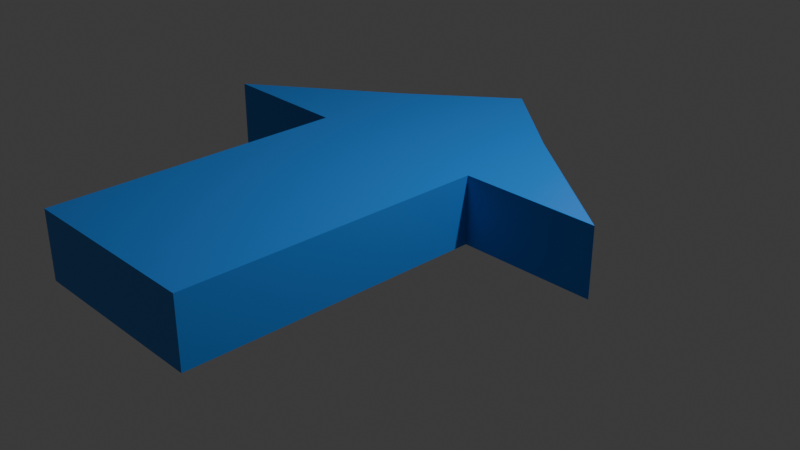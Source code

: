# Source: arrow.blend  (saved by Blender 4.3.34; exported with 4.5.12 LTS)
import bpy
from mathutils import Matrix  # noqa: F401  (used for matrix-valued properties, if any)

bpy.ops.wm.read_factory_settings(use_empty=True)
scene = bpy.context.scene
scene.name = 'Scene'

# ---- collections
col_collection = bpy.data.collections.new('Collection'); scene.collection.children.link(col_collection)

# ---- materials (node trees are filled in below, after node groups)
mat_material = bpy.data.materials.new('Material')
mat_material.alpha_threshold = 0.0
mat_material.roughness = 0.5
mat_material.line_color = (0.0, 0.0, 0.0, 1.0)

# ---- material node trees
mat_material.use_nodes = True; mat_material.node_tree.nodes.clear()
_N = mat_material.node_tree.nodes; _L = mat_material.node_tree.links
n0 = _N.new('ShaderNodeOutputMaterial'); n0.name = 'Material Output'; n0.location = (300, 300)
n1 = _N.new('ShaderNodeBsdfPrincipled'); n1.name = 'Principled BSDF'; n1.location = (10, 300)
n1.inputs[0].default_value = (0.02547, 0.2501, 0.8, 1.0)
n1.inputs[3].default_value = 1.45
_L.new(n1.outputs[0], n0.inputs[0])
n0.is_active_output = True

# ---- world
world_world = bpy.data.worlds.new('World'); scene.world = world_world
world_world.use_nodes = True; world_world.node_tree.nodes.clear()
_N = world_world.node_tree.nodes; _L = world_world.node_tree.links
n0 = _N.new('ShaderNodeOutputWorld'); n0.name = 'World Output'; n0.location = (300, 300)
n1 = _N.new('ShaderNodeBackground'); n1.name = 'Background'; n1.location = (10, 300)
n1.inputs[0].default_value = (0.05088, 0.05088, 0.05088, 1.0)
_L.new(n1.outputs[0], n0.inputs[0])
n0.is_active_output = True
world_world.color = (0.05088, 0.05088, 0.05088)
world_world.sun_shadow_jitter_overblur = 0.0

# ---- cameras
cam_camera = bpy.data.cameras.new('Camera')
cam_camera.clip_end = 100.0
cam_camera.ortho_scale = 7.314

# ---- lights
light_light = bpy.data.lights.new('Light', 'POINT')
light_light.energy = 1000.0
light_light.shadow_soft_size = 0.1

# ---- meshes
me_cube = bpy.data.meshes.new('Cube')
me_cube.from_pydata([(1.0, 1.0, 1.0), (1.0, -3.245, 1.0), (-1.0, 1.0, 1.0), (-1.0, -3.245, 1.0), (0.0, -3.245, 1.0), (0.0, 1.82, 1.0), (2.45, -0.07273, 1.0), (-2.45, -0.07273, 1.0), (0.0, -0.07273, 1.0), (1.012, -0.08776, 1.0), (0.0, -0.08776, 1.0), (-1.012, -0.08776, 1.0), (1.0, 1.0, 6.792), (1.0, -3.245, 6.792), (-1.0, 1.0, 6.792), (-1.0, -3.245, 6.792), (0.0, -3.245, 6.792), (0.0, 1.82, 6.792), (2.45, -0.07273, 6.792), (-2.45, -0.07273, 6.792), (0.0, -0.07273, 6.792), (1.012, -0.08776, 6.792), (0.0, -0.08776, 6.792), (-1.012, -0.08776, 6.792)], [], [(10, 4, 3, 11), (9, 1, 4, 10), (0, 6, 8, 5), (5, 8, 7, 2), (6, 9, 10, 8), (8, 10, 11, 7), (22, 23, 15, 16), (21, 22, 16, 13), (12, 17, 20, 18), (17, 14, 19, 20), (18, 20, 22, 21), (20, 19, 23, 22), (1, 9, 21, 13), (7, 11, 23, 19), (5, 2, 14, 17), (9, 6, 18, 21), (2, 7, 19, 14), (0, 5, 17, 12), (3, 4, 16, 15), (6, 0, 12, 18), (11, 3, 15, 23), (4, 1, 13, 16)])
_uv = me_cube.uv_layers.new(name='UVMap')
_uv.uv.foreach_set('vector', [0.75, 0.5884, 0.75, 0.75, 0.875, 0.75, 0.875, 0.5884, 0.625, 0.5884, 0.625, 0.75, 0.75, 0.75, 0.75, 0.5884, 0.625, 0.5, 0.625, 0.5493, 0.75, 0.5493, 0.75, 0.5, 0.75, 0.5, 0.75, 0.5493, 0.875, 0.5493, 0.875, 0.5, 0.625, 0.5493, 0.625, 0.5884, 0.75, 0.5884, 0.75, 0.5493, 0.75, 0.5493, 0.75, 0.5884, 0.875, 0.5884, 0.875, 0.5493, 0.75, 0.5884, 0.875, 0.5884, 0.875, 0.75, 0.75, 0.75, 0.625, 0.5884, 0.75, 0.5884, 0.75, 0.75, 0.625, 0.75, 0.625, 0.5, 0.75, 0.5, 0.75, 0.5493, 0.625, 0.5493, 0.75, 0.5, 0.875, 0.5, 0.875, 0.5493, 0.75, 0.5493, 0.625, 0.5493, 0.75, 0.5493, 0.75, 0.5884, 0.625, 0.5884, 0.75, 0.5493, 0.875, 0.5493, 0.875, 0.5884, 0.75, 0.5884, 0.625, 0.75, 0.625, 0.5884, 0.625, 0.5884, 0.625, 0.75, 0.875, 0.5493, 0.875, 0.5884, 0.875, 0.5884, 0.875, 0.5493, 0.75, 0.5, 0.875, 0.5, 0.875, 0.5, 0.75, 0.5, 0.625, 0.5884, 0.625, 0.5493, 0.625, 0.5493, 0.625, 0.5884, 0.875, 0.5, 0.875, 0.5493, 0.875, 0.5493, 0.875, 0.5, 0.625, 0.5, 0.75, 0.5, 0.75, 0.5, 0.625, 0.5, 0.875, 0.75, 0.75, 0.75, 0.75, 0.75, 0.875, 0.75, 0.625, 0.5493, 0.625, 0.5, 0.625, 0.5, 0.625, 0.5493, 0.875, 0.5884, 0.875, 0.75, 0.875, 0.75, 0.875, 0.5884, 0.75, 0.75, 0.625, 0.75, 0.625, 0.75, 0.75, 0.75])
me_cube.materials.append(mat_material)
me_cube.use_mirror_vertex_groups = False
me_cube.update()

# ---- objects
ob_cube = bpy.data.objects.new('Cube', me_cube)
ob_light = bpy.data.objects.new('Light', light_light)
ob_camera = bpy.data.objects.new('Camera', cam_camera)

# ---- transforms, parenting, visibility, modifiers, constraints
ob_cube.location = (0.0, 0.0, 0.0)
ob_cube.scale = (1.0, 1.0, 0.1225)
ob_cube.lock_rotations_4d = False
ob_cube.empty_display_type = 'ARROWS'
ob_cube.lineart.crease_threshold = 0.0
ob_light.location = (4.076, 1.005, 5.904)
ob_light.rotation_euler = (0.6503, 0.05522, 1.866)
ob_light.lock_rotations_4d = False
ob_light.empty_display_type = 'ARROWS'
ob_light.color = (0.0, 0.0, 0.0, 0.0)
ob_light.lineart.crease_threshold = 0.0
ob_camera.location = (7.359, -6.926, 4.958)
ob_camera.rotation_euler = (1.109, 0.0, 0.8149)
ob_camera.lock_rotations_4d = False
ob_camera.empty_display_type = 'ARROWS'
ob_camera.color = (0.0, 0.0, 0.0, 0.0)
ob_camera.display_type = 'WIRE'
ob_camera.lineart.crease_threshold = 0.0

# ---- collection membership
col_collection.objects.link(ob_cube)
col_collection.objects.link(ob_light)
col_collection.objects.link(ob_camera)

# ---- scene / render settings (as saved in the file)
scene.camera = ob_camera
scene.frame_start = 1; scene.frame_end = 250; scene.frame_set(1)
scene.render.engine = 'BLENDER_EEVEE_NEXT'
bpy.context.view_layer.update()
